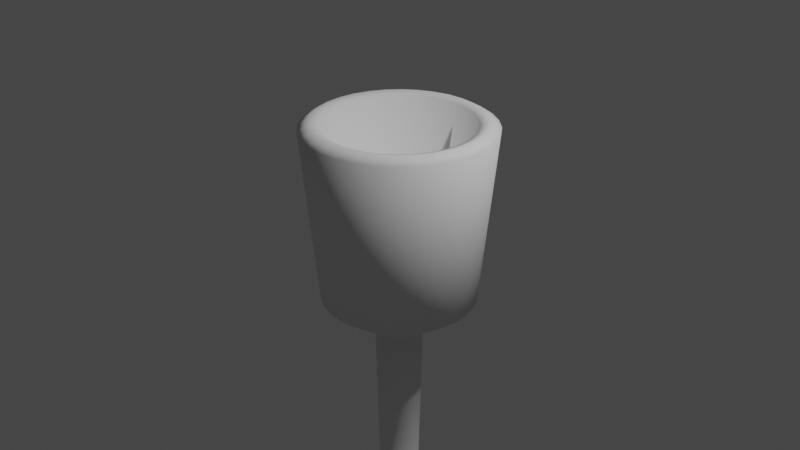 # Source: betterWine.blend  (saved by Blender 2.81.16; exported with 4.5.12 LTS)
import bpy
from mathutils import Matrix  # noqa: F401  (used for matrix-valued properties, if any)

bpy.ops.wm.read_factory_settings(use_empty=True)
scene = bpy.context.scene
scene.name = 'Scene'

# ---- collections
col_collection = bpy.data.collections.new('Collection'); scene.collection.children.link(col_collection)

# ---- world
world_world = bpy.data.worlds.new('World'); scene.world = world_world
world_world.use_nodes = True; world_world.node_tree.nodes.clear()
_N = world_world.node_tree.nodes; _L = world_world.node_tree.links
n0 = _N.new('ShaderNodeOutputWorld'); n0.name = 'World Output'; n0.location = (300, 300)
n1 = _N.new('ShaderNodeBackground'); n1.name = 'Background'; n1.location = (10, 300)
n1.inputs[0].default_value = (0.05088, 0.05088, 0.05088, 1.0)
_L.new(n1.outputs[0], n0.inputs[0])
n0.is_active_output = True
world_world.color = (0.05088, 0.05088, 0.05088)
world_world.use_sun_shadow = False
world_world.sun_shadow_jitter_overblur = 0.0

# ---- cameras
cam_camera = bpy.data.cameras.new('Camera')
cam_camera.clip_end = 100.0
cam_camera.ortho_scale = 7.314

# ---- lights
light_light = bpy.data.lights.new('Light', 'POINT')
light_light.transmission_factor = 0.0
light_light.energy = 1000.0
light_light.shadow_soft_size = 0.1
light_light.shadow_maximum_resolution = 0.006
light_light.use_absolute_resolution = True

# ---- meshes
me_cylinder = bpy.data.meshes.new('Cylinder')
me_cylinder.from_pydata([(-7.053e-08, 0.8211, -0.8606), (0.0, 1.0, 1.0), (0.1602, 0.8053, -0.8606), (0.1951, 0.9808, 1.0), (0.3142, 0.7586, -0.8606), (0.3827, 0.9239, 1.0), (0.4562, 0.6827, -0.8606), (0.5556, 0.8315, 1.0), (0.5806, 0.5806, -0.8606), (0.7071, 0.7071, 1.0), (0.6827, 0.4562, -0.8606), (0.8315, 0.5556, 1.0), (0.7586, 0.3142, -0.8606), (0.9239, 0.3827, 1.0), (0.8053, 0.1602, -0.8606), (0.9808, 0.1951, 1.0), (0.8211, 4.288e-08, -0.8606), (1.0, 7.55e-08, 1.0), (0.8053, -0.1602, -0.8606), (0.9808, -0.1951, 1.0), (0.7586, -0.3142, -0.8606), (0.9239, -0.3827, 1.0), (0.6827, -0.4562, -0.8606), (0.8315, -0.5556, 1.0), (0.5806, -0.5806, -0.8606), (0.7071, -0.7071, 1.0), (0.4562, -0.6827, -0.8606), (0.5556, -0.8315, 1.0), (0.3142, -0.7586, -0.8606), (0.3827, -0.9239, 1.0), (0.1602, -0.8053, -0.8606), (0.1951, -0.9808, 1.0), (-2.673e-07, -0.8211, -0.8606), (-3.258e-07, -1.0, 1.0), (-0.1602, -0.8053, -0.8606), (-0.1951, -0.9808, 1.0), (-0.3142, -0.7586, -0.8606), (-0.3827, -0.9239, 1.0), (-0.4562, -0.6827, -0.8606), (-0.5556, -0.8315, 1.0), (-0.5806, -0.5806, -0.8606), (-0.7071, -0.7071, 1.0), (-0.6827, -0.4562, -0.8606), (-0.8315, -0.5556, 1.0), (-0.7586, -0.3142, -0.8606), (-0.9239, -0.3827, 1.0), (-0.8053, -0.1602, -0.8606), (-0.9808, -0.1951, 1.0), (-0.8211, 7.981e-07, -0.8606), (-1.0, 9.656e-07, 1.0), (-0.8053, 0.1602, -0.8606), (-0.9808, 0.1951, 1.0), (-0.7586, 0.3142, -0.8606), (-0.9239, 0.3827, 1.0), (-0.6827, 0.4562, -0.8606), (-0.8315, 0.5556, 1.0), (-0.5806, 0.5806, -0.8606), (-0.7071, 0.7071, 1.0), (-0.4562, 0.6827, -0.8606), (-0.5556, 0.8315, 1.0), (-0.3142, 0.7586, -0.8606), (-0.3827, 0.9239, 1.0), (-0.1602, 0.8053, -0.8606), (-0.1951, 0.9808, 1.0), (-1.577e-08, 0.7854, 1.034), (0.1532, 0.7703, 1.034), (0.3005, 0.7256, 1.034), (0.4363, 0.653, 1.034), (0.5553, 0.5553, 1.034), (0.653, 0.4363, 1.034), (0.7256, 0.3005, 1.034), (0.7703, 0.1532, 1.034), (0.7854, 7.55e-08, 1.034), (0.7703, -0.1532, 1.034), (0.7256, -0.3005, 1.034), (0.653, -0.4363, 1.034), (0.5553, -0.5553, 1.034), (0.4363, -0.653, 1.034), (0.3005, -0.7256, 1.034), (0.1532, -0.7703, 1.034), (-3.416e-07, -0.7854, 1.034), (-0.1532, -0.7703, 1.034), (-0.3005, -0.7256, 1.034), (-0.4363, -0.653, 1.034), (-0.5553, -0.5553, 1.034), (-0.653, -0.4363, 1.034), (-0.7256, -0.3005, 1.034), (-0.7703, -0.1532, 1.034), (-0.7854, 9.656e-07, 1.034), (-0.7703, 0.1532, 1.034), (-0.7256, 0.3005, 1.034), (-0.653, 0.4363, 1.034), (-0.5553, 0.5553, 1.034), (-0.4363, 0.653, 1.034), (-0.3005, 0.7256, 1.034), (-0.1532, 0.7703, 1.034), (-3.33e-07, 0.5441, -0.4961), (0.1061, 0.5336, -0.4961), (0.2082, 0.5026, -0.4961), (0.3023, 0.4524, -0.4961), (0.3847, 0.3847, -0.4961), (0.4524, 0.3023, -0.4961), (0.5026, 0.2082, -0.4961), (0.5336, 0.1061, -0.4961), (0.5441, 7.55e-08, -0.4961), (0.5336, -0.1061, -0.4961), (0.5026, -0.2082, -0.4961), (0.4524, -0.3023, -0.4961), (0.3847, -0.3847, -0.4961), (0.3023, -0.4524, -0.4961), (0.2082, -0.5026, -0.4961), (0.1061, -0.5336, -0.4961), (-6.588e-07, -0.5441, -0.4961), (-0.1061, -0.5336, -0.4961), (-0.2082, -0.5026, -0.4961), (-0.3023, -0.4524, -0.4961), (-0.3847, -0.3847, -0.4961), (-0.4524, -0.3023, -0.4961), (-0.5026, -0.2082, -0.4961), (-0.5336, -0.1061, -0.4961), (-0.5441, 9.656e-07, -0.4961), (-0.5336, 0.1061, -0.4961), (-0.5026, 0.2082, -0.4961), (-0.4524, 0.3023, -0.4961), (-0.3847, 0.3847, -0.4961), (-0.3023, 0.4524, -0.4961), (-0.2082, 0.5026, -0.4961), (-0.1061, 0.5336, -0.4961), (0.4936, 0.7388, 1.067), (0.6283, 0.6283, 1.067), (0.6283, -0.6283, 1.067), (0.4936, -0.7388, 1.067), (-0.7388, -0.4936, 1.067), (-0.8209, -0.34, 1.067), (-0.34, 0.8209, 1.067), (-0.1733, 0.8714, 1.067), (0.8885, 7.779e-08, 1.067), (0.8714, -0.1733, 1.067), (-0.1733, -0.8714, 1.067), (-0.34, -0.8209, 1.067), (-0.8209, 0.34, 1.067), (-0.7388, 0.4936, 1.067), (0.7388, 0.4936, 1.067), (0.34, -0.8209, 1.067), (-0.8714, -0.1733, 1.067), (-3.947e-09, 0.8885, 1.067), (0.1733, 0.8714, 1.067), (0.8209, -0.34, 1.067), (-0.4936, -0.7388, 1.067), (-0.6283, 0.6283, 1.067), (0.8209, 0.34, 1.067), (0.1733, -0.8714, 1.067), (-0.8885, 9.589e-07, 1.067), (0.34, 0.8209, 1.067), (0.7388, -0.4936, 1.067), (-0.6283, -0.6283, 1.067), (-0.4936, 0.7388, 1.067), (0.8714, 0.1733, 1.067), (-3.281e-07, -0.8885, 1.067), (-0.8714, 0.1733, 1.067), (9.779e-08, 0.2563, -1.215), (0.05, 0.2514, -1.215), (0.09808, 0.2368, -1.215), (0.1424, 0.2131, -1.215), (0.1812, 0.1812, -1.215), (0.2131, 0.1424, -1.215), (0.2368, 0.09808, -1.215), (0.2514, 0.05, -1.215), (0.2563, 2.442e-07, -1.215), (0.2514, -0.05, -1.215), (0.2368, -0.09808, -1.215), (0.2131, -0.1424, -1.215), (0.1812, -0.1812, -1.215), (0.1424, -0.2131, -1.215), (0.09808, -0.2368, -1.215), (0.05, -0.2514, -1.215), (3.429e-08, -0.2563, -1.215), (-0.05, -0.2514, -1.215), (-0.09808, -0.2368, -1.215), (-0.1424, -0.2131, -1.215), (-0.1812, -0.1812, -1.215), (-0.2131, -0.1424, -1.215), (-0.2368, -0.09808, -1.215), (-0.2514, -0.05, -1.215), (-0.2563, 4.176e-07, -1.215), (-0.2514, 0.05, -1.215), (-0.2368, 0.09808, -1.215), (-0.2131, 0.1424, -1.215), (-0.1812, 0.1812, -1.215), (-0.1424, 0.2131, -1.215), (-0.09808, 0.2368, -1.215), (-0.05, 0.2514, -1.215), (2.824e-07, 0.1949, -3.873), (0.03802, 0.1911, -3.873), (0.07457, 0.18, -3.873), (0.1083, 0.162, -3.873), (0.1378, 0.1378, -3.873), (0.162, 0.1083, -3.873), (0.18, 0.07457, -3.873), (0.1911, 0.03802, -3.873), (0.1949, 2.442e-07, -3.873), (0.1911, -0.03802, -3.873), (0.18, -0.07457, -3.873), (0.162, -0.1083, -3.873), (0.1378, -0.1378, -3.873), (0.1083, -0.162, -3.873), (0.07457, -0.18, -3.873), (0.03802, -0.1911, -3.873), (2.189e-07, -0.1949, -3.873), (-0.03802, -0.1911, -3.873), (-0.07457, -0.18, -3.873), (-0.1083, -0.162, -3.873), (-0.1378, -0.1378, -3.873), (-0.162, -0.1083, -3.873), (-0.18, -0.07457, -3.873), (-0.1911, -0.03802, -3.873), (-0.1949, 4.176e-07, -3.873), (-0.1911, 0.03802, -3.873), (-0.18, 0.07457, -3.873), (-0.162, 0.1083, -3.873), (-0.1378, 0.1378, -3.873), (-0.1083, 0.162, -3.873), (-0.07457, 0.18, -3.873), (-0.03802, 0.1911, -3.873), (6.164e-08, 0.4925, -1.102), (-0.09608, 0.483, -1.102), (0.455, -0.1885, -1.102), (0.483, -0.09608, -1.102), (-0.2736, -0.4095, -1.102), (-0.1885, -0.455, -1.102), (-0.3482, 0.3482, -1.102), (-0.4095, 0.2736, -1.102), (0.455, 0.1885, -1.102), (0.4095, 0.2736, -1.102), (0.09608, -0.483, -1.102), (0.1885, -0.455, -1.102), (-0.4925, 6.202e-07, -1.102), (-0.483, -0.09608, -1.102), (0.1885, 0.455, -1.102), (0.09608, 0.483, -1.102), (0.4095, -0.2736, -1.102), (-0.3482, -0.3482, -1.102), (-0.2736, 0.4095, -1.102), (0.483, 0.09608, -1.102), (-9.884e-08, -0.4925, -1.102), (-0.483, 0.09608, -1.102), (0.2736, 0.4095, -1.102), (0.3482, -0.3482, -1.102), (-0.4095, -0.2736, -1.102), (-0.1885, 0.455, -1.102), (0.4925, 1.818e-07, -1.102), (-0.09608, -0.483, -1.102), (-0.455, 0.1885, -1.102), (0.3482, 0.3482, -1.102), (0.2736, -0.4095, -1.102), (-0.455, -0.1885, -1.102), (1.58e-06, 1.089, -4.88), (0.2124, 1.068, -4.88), (0.4167, 1.006, -4.88), (0.605, 0.9054, -4.88), (0.77, 0.77, -4.88), (0.9054, 0.605, -4.88), (1.006, 0.4167, -4.88), (1.068, 0.2124, -4.88), (1.089, 1.663e-06, -4.88), (1.068, -0.2124, -4.88), (1.006, -0.4167, -4.88), (0.9054, -0.605, -4.88), (0.77, -0.77, -4.88), (0.605, -0.9054, -4.88), (0.4167, -1.006, -4.88), (0.2124, -1.068, -4.88), (-2.514e-07, -1.089, -4.88), (-0.2124, -1.068, -4.88), (-0.4167, -1.006, -4.88), (-0.605, -0.9054, -4.88), (-0.77, -0.77, -4.88), (-0.9054, -0.605, -4.88), (-1.006, -0.4167, -4.88), (-1.068, -0.2124, -4.88), (-1.089, 2.535e-06, -4.88), (-1.068, 0.2124, -4.88), (-1.006, 0.4167, -4.88), (-0.9054, 0.605, -4.88), (-0.77, 0.77, -4.88), (-0.605, 0.9054, -4.88), (-0.4167, 1.006, -4.88), (-0.2124, 1.068, -4.88)], [], [(0, 1, 3, 2), (2, 3, 5, 4), (4, 5, 7, 6), (6, 7, 9, 8), (8, 9, 11, 10), (10, 11, 13, 12), (12, 13, 15, 14), (14, 15, 17, 16), (16, 17, 19, 18), (18, 19, 21, 20), (20, 21, 23, 22), (22, 23, 25, 24), (24, 25, 27, 26), (26, 27, 29, 28), (28, 29, 31, 30), (30, 31, 33, 32), (32, 33, 35, 34), (34, 35, 37, 36), (36, 37, 39, 38), (38, 39, 41, 40), (40, 41, 43, 42), (42, 43, 45, 44), (44, 45, 47, 46), (46, 47, 49, 48), (48, 49, 51, 50), (50, 51, 53, 52), (52, 53, 55, 54), (54, 55, 57, 56), (56, 57, 59, 58), (58, 59, 61, 60), (129, 128, 67, 68), (60, 61, 63, 62), (62, 63, 1, 0), (225, 224, 160, 191), (87, 86, 118, 119), (131, 130, 76, 77), (133, 132, 85, 86), (135, 134, 94, 95), (137, 136, 72, 73), (139, 138, 81, 82), (141, 140, 90, 91), (142, 129, 68, 69), (143, 131, 77, 78), (144, 133, 86, 87), (146, 145, 64, 65), (145, 135, 95, 64), (147, 137, 73, 74), (148, 139, 82, 83), (149, 141, 91, 92), (150, 142, 69, 70), (151, 143, 78, 79), (152, 144, 87, 88), (153, 146, 65, 66), (154, 147, 74, 75), (155, 148, 83, 84), (156, 149, 92, 93), (157, 150, 70, 71), (158, 151, 79, 80), (159, 152, 88, 89), (128, 153, 66, 67), (130, 154, 75, 76), (132, 155, 84, 85), (134, 156, 93, 94), (136, 157, 71, 72), (138, 158, 80, 81), (140, 159, 89, 90), (97, 96, 127, 126, 125, 124, 123, 122, 121, 120, 119, 118, 117, 116, 115, 114, 113, 112, 111, 110, 109, 108, 107, 106, 105, 104, 103, 102, 101, 100, 99, 98), (74, 73, 105, 106), (88, 87, 119, 120), (75, 74, 106, 107), (89, 88, 120, 121), (76, 75, 107, 108), (90, 89, 121, 122), (77, 76, 108, 109), (91, 90, 122, 123), (78, 77, 109, 110), (65, 64, 96, 97), (92, 91, 123, 124), (79, 78, 110, 111), (66, 65, 97, 98), (93, 92, 124, 125), (80, 79, 111, 112), (67, 66, 98, 99), (94, 93, 125, 126), (81, 80, 112, 113), (68, 67, 99, 100), (95, 94, 126, 127), (82, 81, 113, 114), (69, 68, 100, 101), (64, 95, 127, 96), (83, 82, 114, 115), (70, 69, 101, 102), (84, 83, 115, 116), (71, 70, 102, 103), (85, 84, 116, 117), (72, 71, 103, 104), (86, 85, 117, 118), (73, 72, 104, 105), (53, 51, 159, 140), (35, 33, 158, 138), (17, 15, 157, 136), (61, 59, 156, 134), (43, 41, 155, 132), (25, 23, 154, 130), (7, 5, 153, 128), (51, 49, 152, 159), (33, 31, 151, 158), (15, 13, 150, 157), (59, 57, 149, 156), (41, 39, 148, 155), (23, 21, 147, 154), (5, 3, 146, 153), (49, 47, 144, 152), (31, 29, 143, 151), (13, 11, 142, 150), (57, 55, 141, 149), (39, 37, 139, 148), (21, 19, 137, 147), (1, 63, 135, 145), (3, 1, 145, 146), (47, 45, 133, 144), (29, 27, 131, 143), (11, 9, 129, 142), (55, 53, 140, 141), (37, 35, 138, 139), (19, 17, 136, 137), (63, 61, 134, 135), (45, 43, 132, 133), (27, 25, 130, 131), (9, 7, 128, 129), (167, 168, 200, 199), (227, 226, 170, 169), (229, 228, 179, 178), (231, 230, 188, 187), (233, 232, 166, 165), (235, 234, 175, 174), (237, 236, 184, 183), (239, 238, 162, 161), (226, 240, 171, 170), (228, 241, 180, 179), (230, 242, 189, 188), (232, 243, 167, 166), (234, 244, 176, 175), (236, 245, 185, 184), (238, 246, 163, 162), (240, 247, 172, 171), (241, 248, 181, 180), (242, 249, 190, 189), (243, 250, 168, 167), (244, 251, 177, 176), (245, 252, 186, 185), (246, 253, 164, 163), (247, 254, 173, 172), (248, 255, 182, 181), (249, 225, 191, 190), (250, 227, 169, 168), (251, 229, 178, 177), (252, 231, 187, 186), (253, 233, 165, 164), (254, 235, 174, 173), (255, 237, 183, 182), (224, 239, 161, 160), (214, 215, 279, 278), (181, 182, 214, 213), (168, 169, 201, 200), (182, 183, 215, 214), (169, 170, 202, 201), (183, 184, 216, 215), (170, 171, 203, 202), (184, 185, 217, 216), (171, 172, 204, 203), (185, 186, 218, 217), (172, 173, 205, 204), (186, 187, 219, 218), (173, 174, 206, 205), (160, 161, 193, 192), (187, 188, 220, 219), (174, 175, 207, 206), (161, 162, 194, 193), (188, 189, 221, 220), (175, 176, 208, 207), (162, 163, 195, 194), (189, 190, 222, 221), (176, 177, 209, 208), (163, 164, 196, 195), (190, 191, 223, 222), (177, 178, 210, 209), (164, 165, 197, 196), (191, 160, 192, 223), (178, 179, 211, 210), (165, 166, 198, 197), (179, 180, 212, 211), (166, 167, 199, 198), (180, 181, 213, 212), (0, 2, 239, 224), (44, 46, 237, 255), (26, 28, 235, 254), (8, 10, 233, 253), (52, 54, 231, 252), (34, 36, 229, 251), (16, 18, 227, 250), (60, 62, 225, 249), (42, 44, 255, 248), (24, 26, 254, 247), (6, 8, 253, 246), (50, 52, 252, 245), (32, 34, 251, 244), (14, 16, 250, 243), (58, 60, 249, 242), (40, 42, 248, 241), (22, 24, 247, 240), (4, 6, 246, 238), (48, 50, 245, 236), (30, 32, 244, 234), (12, 14, 243, 232), (56, 58, 242, 230), (38, 40, 241, 228), (20, 22, 240, 226), (2, 4, 238, 239), (46, 48, 236, 237), (28, 30, 234, 235), (10, 12, 232, 233), (54, 56, 230, 231), (36, 38, 228, 229), (18, 20, 226, 227), (62, 0, 224, 225), (256, 257, 258, 259, 260, 261, 262, 263, 264, 265, 266, 267, 268, 269, 270, 271, 272, 273, 274, 275, 276, 277, 278, 279, 280, 281, 282, 283, 284, 285, 286, 287), (201, 202, 266, 265), (215, 216, 280, 279), (202, 203, 267, 266), (216, 217, 281, 280), (203, 204, 268, 267), (217, 218, 282, 281), (204, 205, 269, 268), (218, 219, 283, 282), (205, 206, 270, 269), (192, 193, 257, 256), (219, 220, 284, 283), (206, 207, 271, 270), (193, 194, 258, 257), (220, 221, 285, 284), (207, 208, 272, 271), (194, 195, 259, 258), (221, 222, 286, 285), (208, 209, 273, 272), (195, 196, 260, 259), (222, 223, 287, 286), (209, 210, 274, 273), (196, 197, 261, 260), (223, 192, 256, 287), (210, 211, 275, 274), (197, 198, 262, 261), (211, 212, 276, 275), (198, 199, 263, 262), (212, 213, 277, 276), (199, 200, 264, 263), (213, 214, 278, 277), (200, 201, 265, 264)])
me_cylinder.polygons.foreach_set('use_smooth', [1, 1, 1, 1, 1, 1, 1, 1, 1, 1, 1, 1, 1, 1, 1, 1, 1, 1, 1, 1, 1, 1, 1, 1, 1, 1, 1, 1, 1, 1, 1, 1, 1, 1, 1, 1, 1, 1, 1, 1, 1, 1, 1, 1, 1, 1, 1, 1, 1, 1, 1, 1, 1, 1, 1, 1, 1, 1, 1, 1, 1, 1, 1, 1, 1, 1, 0, 1, 1, 1, 1, 1, 1, 1, 1, 1, 1, 1, 1, 1, 1, 1, 1, 1, 1, 1, 1, 1, 1, 1, 1, 1, 1, 1, 1, 1, 1, 1, 1, 1, 1, 1, 1, 1, 1, 1, 1, 1, 1, 1, 1, 1, 1, 1, 1, 1, 1, 1, 1, 1, 1, 1, 1, 1, 1, 1, 1, 1, 1, 1, 1, 1, 1, 1, 1, 1, 1, 1, 1, 1, 1, 1, 1, 1, 1, 1, 1, 1, 1, 1, 1, 1, 1, 1, 1, 1, 1, 1, 1, 1, 1, 1, 1, 1, 1, 1, 1, 1, 1, 1, 1, 1, 1, 1, 1, 1, 1, 1, 1, 1, 1, 1, 1, 1, 1, 1, 1, 1, 1, 1, 1, 1, 1, 1, 1, 1, 1, 1, 1, 1, 1, 1, 1, 1, 1, 1, 1, 1, 1, 1, 1, 1, 1, 1, 1, 1, 1, 1, 1, 1, 1, 1, 1, 1, 1, 1, 1, 1, 1, 1, 1, 1, 1, 1, 1, 1, 1, 1, 1, 1, 1, 1, 1, 1, 1, 1, 1, 1, 1, 1, 1, 1, 1, 1, 1, 1, 1, 1])
_uv = me_cylinder.uv_layers.new(name='UVMap')
_uv.uv.foreach_set('vector', [1.0, 0.5, 1.0, 1.0, 0.9688, 1.0, 0.9688, 0.5, 0.9688, 0.5, 0.9688, 1.0, 0.9375, 1.0, 0.9375, 0.5, 0.9375, 0.5, 0.9375, 1.0, 0.9062, 1.0, 0.9062, 0.5, 0.9062, 0.5, 0.9062, 1.0, 0.875, 1.0, 0.875, 0.5, 0.875, 0.5, 0.875, 1.0, 0.8438, 1.0, 0.8438, 0.5, 0.8438, 0.5, 0.8438, 1.0, 0.8125, 1.0, 0.8125, 0.5, 0.8125, 0.5, 0.8125, 1.0, 0.7812, 1.0, 0.7812, 0.5, 0.7812, 0.5, 0.7812, 1.0, 0.75, 1.0, 0.75, 0.5, 0.75, 0.5, 0.75, 1.0, 0.7188, 1.0, 0.7188, 0.5, 0.7188, 0.5, 0.7188, 1.0, 0.6875, 1.0, 0.6875, 0.5, 0.6875, 0.5, 0.6875, 1.0, 0.6562, 1.0, 0.6562, 0.5, 0.6562, 0.5, 0.6562, 1.0, 0.625, 1.0, 0.625, 0.5, 0.625, 0.5, 0.625, 1.0, 0.5938, 1.0, 0.5938, 0.5, 0.5938, 0.5, 0.5938, 1.0, 0.5625, 1.0, 0.5625, 0.5, 0.5625, 0.5, 0.5625, 1.0, 0.5312, 1.0, 0.5312, 0.5, 0.5312, 0.5, 0.5312, 1.0, 0.5, 1.0, 0.5, 0.5, 0.5, 0.5, 0.5, 1.0, 0.4688, 1.0, 0.4688, 0.5, 0.4688, 0.5, 0.4688, 1.0, 0.4375, 1.0, 0.4375, 0.5, 0.4375, 0.5, 0.4375, 1.0, 0.4062, 1.0, 0.4062, 0.5, 0.4062, 0.5, 0.4062, 1.0, 0.375, 1.0, 0.375, 0.5, 0.375, 0.5, 0.375, 1.0, 0.3438, 1.0, 0.3438, 0.5, 0.3438, 0.5, 0.3438, 1.0, 0.3125, 1.0, 0.3125, 0.5, 0.3125, 0.5, 0.3125, 1.0, 0.2812, 1.0, 0.2812, 0.5, 0.2812, 0.5, 0.2812, 1.0, 0.25, 1.0, 0.25, 0.5, 0.25, 0.5, 0.25, 1.0, 0.2188, 1.0, 0.2188, 0.5, 0.2188, 0.5, 0.2188, 1.0, 0.1875, 1.0, 0.1875, 0.5, 0.1875, 0.5, 0.1875, 1.0, 0.1562, 1.0, 0.1562, 0.5, 0.1562, 0.5, 0.1562, 1.0, 0.125, 1.0, 0.125, 0.5, 0.125, 0.5, 0.125, 1.0, 0.09375, 1.0, 0.09375, 0.5, 0.09375, 0.5, 0.09375, 1.0, 0.0625, 1.0, 0.0625, 0.5, 0.875, 1.0, 0.9062, 1.0, 0.9062, 1.0, 0.875, 1.0, 0.0625, 0.5, 0.0625, 1.0, 0.03125, 1.0, 0.03125, 0.5, 0.03125, 0.5, 0.03125, 1.0, 0.0, 1.0, 0.0, 0.5, 0.03125, 0.5, 0.0, 0.5, 0.0, 0.5, 0.03125, 0.5, 0.2812, 1.0, 0.3125, 1.0, 0.3125, 1.0, 0.2812, 1.0, 0.5938, 1.0, 0.625, 1.0, 0.625, 1.0, 0.5938, 1.0, 0.3125, 1.0, 0.3438, 1.0, 0.3438, 1.0, 0.3125, 1.0, 0.03125, 1.0, 0.0625, 1.0, 0.0625, 1.0, 0.03125, 1.0, 0.7188, 1.0, 0.75, 1.0, 0.75, 1.0, 0.7188, 1.0, 0.4375, 1.0, 0.4688, 1.0, 0.4688, 1.0, 0.4375, 1.0, 0.1563, 1.0, 0.1875, 1.0, 0.1875, 1.0, 0.1562, 1.0, 0.8438, 1.0, 0.875, 1.0, 0.875, 1.0, 0.8438, 1.0, 0.5625, 1.0, 0.5938, 1.0, 0.5938, 1.0, 0.5625, 1.0, 0.2812, 1.0, 0.3125, 1.0, 0.3125, 1.0, 0.2812, 1.0, 0.9688, 1.0, 1.0, 1.0, 1.0, 1.0, 0.9688, 1.0, 0.0, 1.0, 0.03125, 1.0, 0.03125, 1.0, 0.0, 1.0, 0.6875, 1.0, 0.7188, 1.0, 0.7188, 1.0, 0.6875, 1.0, 0.4062, 1.0, 0.4375, 1.0, 0.4375, 1.0, 0.4062, 1.0, 0.125, 1.0, 0.1563, 1.0, 0.1562, 1.0, 0.125, 1.0, 0.8125, 1.0, 0.8438, 1.0, 0.8438, 1.0, 0.8125, 1.0, 0.5313, 1.0, 0.5625, 1.0, 0.5625, 1.0, 0.5312, 1.0, 0.25, 1.0, 0.2812, 1.0, 0.2812, 1.0, 0.25, 1.0, 0.9375, 1.0, 0.9688, 1.0, 0.9688, 1.0, 0.9375, 1.0, 0.6562, 1.0, 0.6875, 1.0, 0.6875, 1.0, 0.6562, 1.0, 0.375, 1.0, 0.4062, 1.0, 0.4062, 1.0, 0.375, 1.0, 0.09375, 1.0, 0.125, 1.0, 0.125, 1.0, 0.09375, 1.0, 0.7812, 1.0, 0.8125, 1.0, 0.8125, 1.0, 0.7812, 1.0, 0.5, 1.0, 0.5313, 1.0, 0.5312, 1.0, 0.5, 1.0, 0.2188, 1.0, 0.25, 1.0, 0.25, 1.0, 0.2188, 1.0, 0.9062, 1.0, 0.9375, 1.0, 0.9375, 1.0, 0.9062, 1.0, 0.625, 1.0, 0.6562, 1.0, 0.6562, 1.0, 0.625, 1.0, 0.3438, 1.0, 0.375, 1.0, 0.375, 1.0, 0.3438, 1.0, 0.0625, 1.0, 0.09375, 1.0, 0.09375, 1.0, 0.0625, 1.0, 0.75, 1.0, 0.7812, 1.0, 0.7812, 1.0, 0.75, 1.0, 0.4688, 1.0, 0.5, 1.0, 0.5, 1.0, 0.4688, 1.0, 0.1875, 1.0, 0.2188, 1.0, 0.2188, 1.0, 0.1875, 1.0, 0.2968, 0.4854, 0.25, 0.49, 0.2032, 0.4854, 0.1582, 0.4717, 0.1167, 0.4496, 0.08029, 0.4197, 0.05045, 0.3833, 0.02827, 0.3418, 0.01461, 0.2968, 0.01, 0.25, 0.01461, 0.2032, 0.02827, 0.1582, 0.05045, 0.1167, 0.08029, 0.08029, 0.1167, 0.05045, 0.1582, 0.02827, 0.2032, 0.01461, 0.25, 0.01, 0.2968, 0.01461, 0.3418, 0.02827, 0.3833, 0.05045, 0.4197, 0.08029, 0.4496, 0.1167, 0.4717, 0.1582, 0.4854, 0.2032, 0.49, 0.25, 0.4854, 0.2968, 0.4717, 0.3418, 0.4496, 0.3833, 0.4197, 0.4197, 0.3833, 0.4496, 0.3418, 0.4717, 0.6875, 1.0, 0.7188, 1.0, 0.7188, 1.0, 0.6875, 1.0, 0.25, 1.0, 0.2812, 1.0, 0.2812, 1.0, 0.25, 1.0, 0.6562, 1.0, 0.6875, 1.0, 0.6875, 1.0, 0.6562, 1.0, 0.2188, 1.0, 0.25, 1.0, 0.25, 1.0, 0.2188, 1.0, 0.625, 1.0, 0.6562, 1.0, 0.6562, 1.0, 0.625, 1.0, 0.1875, 1.0, 0.2188, 1.0, 0.2188, 1.0, 0.1875, 1.0, 0.5938, 1.0, 0.625, 1.0, 0.625, 1.0, 0.5938, 1.0, 0.1562, 1.0, 0.1875, 1.0, 0.1875, 1.0, 0.1562, 1.0, 0.5625, 1.0, 0.5938, 1.0, 0.5938, 1.0, 0.5625, 1.0, 0.9688, 1.0, 1.0, 1.0, 1.0, 1.0, 0.9688, 1.0, 0.125, 1.0, 0.1562, 1.0, 0.1562, 1.0, 0.125, 1.0, 0.5312, 1.0, 0.5625, 1.0, 0.5625, 1.0, 0.5312, 1.0, 0.9375, 1.0, 0.9688, 1.0, 0.9688, 1.0, 0.9375, 1.0, 0.09375, 1.0, 0.125, 1.0, 0.125, 1.0, 0.09375, 1.0, 0.5, 1.0, 0.5312, 1.0, 0.5312, 1.0, 0.5, 1.0, 0.9062, 1.0, 0.9375, 1.0, 0.9375, 1.0, 0.9062, 1.0, 0.0625, 1.0, 0.09375, 1.0, 0.09375, 1.0, 0.0625, 1.0, 0.4688, 1.0, 0.5, 1.0, 0.5, 1.0, 0.4688, 1.0, 0.875, 1.0, 0.9062, 1.0, 0.9062, 1.0, 0.875, 1.0, 0.03125, 1.0, 0.0625, 1.0, 0.0625, 1.0, 0.03125, 1.0, 0.4375, 1.0, 0.4688, 1.0, 0.4688, 1.0, 0.4375, 1.0, 0.8438, 1.0, 0.875, 1.0, 0.875, 1.0, 0.8438, 1.0, 0.0, 1.0, 0.03125, 1.0, 0.03125, 1.0, 0.0, 1.0, 0.4062, 1.0, 0.4375, 1.0, 0.4375, 1.0, 0.4062, 1.0, 0.8125, 1.0, 0.8438, 1.0, 0.8438, 1.0, 0.8125, 1.0, 0.375, 1.0, 0.4062, 1.0, 0.4062, 1.0, 0.375, 1.0, 0.7812, 1.0, 0.8125, 1.0, 0.8125, 1.0, 0.7812, 1.0, 0.3438, 1.0, 0.375, 1.0, 0.375, 1.0, 0.3438, 1.0, 0.75, 1.0, 0.7812, 1.0, 0.7812, 1.0, 0.75, 1.0, 0.3125, 1.0, 0.3438, 1.0, 0.3438, 1.0, 0.3125, 1.0, 0.7188, 1.0, 0.75, 1.0, 0.75, 1.0, 0.7188, 1.0, 0.1875, 1.0, 0.2188, 1.0, 0.2188, 1.0, 0.1875, 1.0, 0.4688, 1.0, 0.5, 1.0, 0.5, 1.0, 0.4688, 1.0, 0.75, 1.0, 0.7812, 1.0, 0.7812, 1.0, 0.75, 1.0, 0.0625, 1.0, 0.09375, 1.0, 0.09375, 1.0, 0.0625, 1.0, 0.3438, 1.0, 0.375, 1.0, 0.375, 1.0, 0.3438, 1.0, 0.625, 1.0, 0.6562, 1.0, 0.6562, 1.0, 0.625, 1.0, 0.9062, 1.0, 0.9375, 1.0, 0.9375, 1.0, 0.9062, 1.0, 0.2188, 1.0, 0.25, 1.0, 0.25, 1.0, 0.2188, 1.0, 0.5, 1.0, 0.5312, 1.0, 0.5313, 1.0, 0.5, 1.0, 0.7812, 1.0, 0.8125, 1.0, 0.8125, 1.0, 0.7812, 1.0, 0.09375, 1.0, 0.125, 1.0, 0.125, 1.0, 0.09375, 1.0, 0.375, 1.0, 0.4062, 1.0, 0.4062, 1.0, 0.375, 1.0, 0.6562, 1.0, 0.6875, 1.0, 0.6875, 1.0, 0.6562, 1.0, 0.9375, 1.0, 0.9688, 1.0, 0.9688, 1.0, 0.9375, 1.0, 0.25, 1.0, 0.2812, 1.0, 0.2812, 1.0, 0.25, 1.0, 0.5312, 1.0, 0.5625, 1.0, 0.5625, 1.0, 0.5313, 1.0, 0.8125, 1.0, 0.8438, 1.0, 0.8438, 1.0, 0.8125, 1.0, 0.125, 1.0, 0.1562, 1.0, 0.1563, 1.0, 0.125, 1.0, 0.4062, 1.0, 0.4375, 1.0, 0.4375, 1.0, 0.4062, 1.0, 0.6875, 1.0, 0.7188, 1.0, 0.7188, 1.0, 0.6875, 1.0, 0.0, 1.0, 0.03125, 1.0, 0.03125, 1.0, 0.0, 1.0, 0.9688, 1.0, 1.0, 1.0, 1.0, 1.0, 0.9688, 1.0, 0.2812, 1.0, 0.3125, 1.0, 0.3125, 1.0, 0.2812, 1.0, 0.5625, 1.0, 0.5938, 1.0, 0.5938, 1.0, 0.5625, 1.0, 0.8438, 1.0, 0.875, 1.0, 0.875, 1.0, 0.8438, 1.0, 0.1562, 1.0, 0.1875, 1.0, 0.1875, 1.0, 0.1563, 1.0, 0.4375, 1.0, 0.4688, 1.0, 0.4688, 1.0, 0.4375, 1.0, 0.7188, 1.0, 0.75, 1.0, 0.75, 1.0, 0.7188, 1.0, 0.03125, 1.0, 0.0625, 1.0, 0.0625, 1.0, 0.03125, 1.0, 0.3125, 1.0, 0.3438, 1.0, 0.3438, 1.0, 0.3125, 1.0, 0.5938, 1.0, 0.625, 1.0, 0.625, 1.0, 0.5938, 1.0, 0.875, 1.0, 0.9062, 1.0, 0.9062, 1.0, 0.875, 1.0, 0.7812, 0.5, 0.75, 0.5, 0.75, 0.5, 0.7812, 0.5, 0.7187, 0.5, 0.6875, 0.5, 0.6875, 0.5, 0.7188, 0.5, 0.4375, 0.5, 0.4062, 0.5, 0.4062, 0.5, 0.4375, 0.5, 0.1562, 0.5, 0.125, 0.5, 0.125, 0.5, 0.1562, 0.5, 0.8438, 0.5, 0.8125, 0.5, 0.8125, 0.5, 0.8438, 0.5, 0.5625, 0.5, 0.5312, 0.5, 0.5312, 0.5, 0.5625, 0.5, 0.2812, 0.5, 0.25, 0.5, 0.25, 0.5, 0.2812, 0.5, 0.9688, 0.5, 0.9375, 0.5, 0.9375, 0.5, 0.9688, 0.5, 0.6875, 0.5, 0.6562, 0.5, 0.6562, 0.5, 0.6875, 0.5, 0.4062, 0.5, 0.375, 0.5, 0.375, 0.5, 0.4062, 0.5, 0.125, 0.5, 0.09375, 0.5, 0.09375, 0.5, 0.125, 0.5, 0.8125, 0.5, 0.7812, 0.5, 0.7812, 0.5, 0.8125, 0.5, 0.5312, 0.5, 0.5, 0.5, 0.5, 0.5, 0.5312, 0.5, 0.25, 0.5, 0.2188, 0.5, 0.2188, 0.5, 0.25, 0.5, 0.9375, 0.5, 0.9062, 0.5, 0.9062, 0.5, 0.9375, 0.5, 0.6562, 0.5, 0.625, 0.5, 0.625, 0.5, 0.6562, 0.5, 0.375, 0.5, 0.3438, 0.5, 0.3438, 0.5, 0.375, 0.5, 0.09375, 0.5, 0.0625, 0.5, 0.0625, 0.5, 0.09375, 0.5, 0.7812, 0.5, 0.75, 0.5, 0.75, 0.5, 0.7812, 0.5, 0.5, 0.5, 0.4688, 0.5, 0.4688, 0.5, 0.5, 0.5, 0.2188, 0.5, 0.1875, 0.5, 0.1875, 0.5, 0.2188, 0.5, 0.9062, 0.5, 0.875, 0.5, 0.875, 0.5, 0.9062, 0.5, 0.625, 0.5, 0.5938, 0.5, 0.5938, 0.5, 0.625, 0.5, 0.3438, 0.5, 0.3125, 0.5, 0.3125, 0.5, 0.3438, 0.5, 0.0625, 0.5, 0.03125, 0.5, 0.03125, 0.5, 0.0625, 0.5, 0.75, 0.5, 0.7187, 0.5, 0.7188, 0.5, 0.75, 0.5, 0.4688, 0.5, 0.4375, 0.5, 0.4375, 0.5, 0.4688, 0.5, 0.1875, 0.5, 0.1562, 0.5, 0.1562, 0.5, 0.1875, 0.5, 0.875, 0.5, 0.8438, 0.5, 0.8438, 0.5, 0.875, 0.5, 0.5938, 0.5, 0.5625, 0.5, 0.5625, 0.5, 0.5938, 0.5, 0.3125, 0.5, 0.2812, 0.5, 0.2812, 0.5, 0.3125, 0.5, 1.0, 0.5, 0.9688, 0.5, 0.9688, 0.5, 1.0, 0.5, 0.3125, 0.5, 0.2812, 0.5, 0.2812, 0.5, 0.3125, 0.5, 0.3438, 0.5, 0.3125, 0.5, 0.3125, 0.5, 0.3438, 0.5, 0.75, 0.5, 0.7188, 0.5, 0.7188, 0.5, 0.75, 0.5, 0.3125, 0.5, 0.2812, 0.5, 0.2812, 0.5, 0.3125, 0.5, 0.7188, 0.5, 0.6875, 0.5, 0.6875, 0.5, 0.7188, 0.5, 0.2812, 0.5, 0.25, 0.5, 0.25, 0.5, 0.2812, 0.5, 0.6875, 0.5, 0.6562, 0.5, 0.6562, 0.5, 0.6875, 0.5, 0.25, 0.5, 0.2188, 0.5, 0.2188, 0.5, 0.25, 0.5, 0.6562, 0.5, 0.625, 0.5, 0.625, 0.5, 0.6562, 0.5, 0.2188, 0.5, 0.1875, 0.5, 0.1875, 0.5, 0.2188, 0.5, 0.625, 0.5, 0.5938, 0.5, 0.5938, 0.5, 0.625, 0.5, 0.1875, 0.5, 0.1562, 0.5, 0.1562, 0.5, 0.1875, 0.5, 0.5938, 0.5, 0.5625, 0.5, 0.5625, 0.5, 0.5938, 0.5, 1.0, 0.5, 0.9688, 0.5, 0.9688, 0.5, 1.0, 0.5, 0.1562, 0.5, 0.125, 0.5, 0.125, 0.5, 0.1562, 0.5, 0.5625, 0.5, 0.5312, 0.5, 0.5312, 0.5, 0.5625, 0.5, 0.9688, 0.5, 0.9375, 0.5, 0.9375, 0.5, 0.9688, 0.5, 0.125, 0.5, 0.09375, 0.5, 0.09375, 0.5, 0.125, 0.5, 0.5312, 0.5, 0.5, 0.5, 0.5, 0.5, 0.5312, 0.5, 0.9375, 0.5, 0.9062, 0.5, 0.9062, 0.5, 0.9375, 0.5, 0.09375, 0.5, 0.0625, 0.5, 0.0625, 0.5, 0.09375, 0.5, 0.5, 0.5, 0.4688, 0.5, 0.4688, 0.5, 0.5, 0.5, 0.9062, 0.5, 0.875, 0.5, 0.875, 0.5, 0.9062, 0.5, 0.0625, 0.5, 0.03125, 0.5, 0.03125, 0.5, 0.0625, 0.5, 0.4688, 0.5, 0.4375, 0.5, 0.4375, 0.5, 0.4688, 0.5, 0.875, 0.5, 0.8438, 0.5, 0.8438, 0.5, 0.875, 0.5, 0.03125, 0.5, 0.0, 0.5, 0.0, 0.5, 0.03125, 0.5, 0.4375, 0.5, 0.4062, 0.5, 0.4062, 0.5, 0.4375, 0.5, 0.8438, 0.5, 0.8125, 0.5, 0.8125, 0.5, 0.8438, 0.5, 0.4062, 0.5, 0.375, 0.5, 0.375, 0.5, 0.4062, 0.5, 0.8125, 0.5, 0.7812, 0.5, 0.7812, 0.5, 0.8125, 0.5, 0.375, 0.5, 0.3438, 0.5, 0.3438, 0.5, 0.375, 0.5, 1.0, 0.5, 0.9688, 0.5, 0.9688, 0.5, 1.0, 0.5, 0.3125, 0.5, 0.2812, 0.5, 0.2812, 0.5, 0.3125, 0.5, 0.5938, 0.5, 0.5625, 0.5, 0.5625, 0.5, 0.5938, 0.5, 0.875, 0.5, 0.8438, 0.5, 0.8438, 0.5, 0.875, 0.5, 0.1875, 0.5, 0.1562, 0.5, 0.1562, 0.5, 0.1875, 0.5, 0.4688, 0.5, 0.4375, 0.5, 0.4375, 0.5, 0.4688, 0.5, 0.75, 0.5, 0.7188, 0.5, 0.7187, 0.5, 0.75, 0.5, 0.0625, 0.5, 0.03125, 0.5, 0.03125, 0.5, 0.0625, 0.5, 0.3438, 0.5, 0.3125, 0.5, 0.3125, 0.5, 0.3438, 0.5, 0.625, 0.5, 0.5938, 0.5, 0.5938, 0.5, 0.625, 0.5, 0.9062, 0.5, 0.875, 0.5, 0.875, 0.5, 0.9062, 0.5, 0.2188, 0.5, 0.1875, 0.5, 0.1875, 0.5, 0.2188, 0.5, 0.5, 0.5, 0.4688, 0.5, 0.4688, 0.5, 0.5, 0.5, 0.7812, 0.5, 0.75, 0.5, 0.75, 0.5, 0.7812, 0.5, 0.09375, 0.5, 0.0625, 0.5, 0.0625, 0.5, 0.09375, 0.5, 0.375, 0.5, 0.3438, 0.5, 0.3438, 0.5, 0.375, 0.5, 0.6562, 0.5, 0.625, 0.5, 0.625, 0.5, 0.6562, 0.5, 0.9375, 0.5, 0.9062, 0.5, 0.9062, 0.5, 0.9375, 0.5, 0.25, 0.5, 0.2188, 0.5, 0.2188, 0.5, 0.25, 0.5, 0.5312, 0.5, 0.5, 0.5, 0.5, 0.5, 0.5312, 0.5, 0.8125, 0.5, 0.7812, 0.5, 0.7812, 0.5, 0.8125, 0.5, 0.125, 0.5, 0.09375, 0.5, 0.09375, 0.5, 0.125, 0.5, 0.4062, 0.5, 0.375, 0.5, 0.375, 0.5, 0.4062, 0.5, 0.6875, 0.5, 0.6562, 0.5, 0.6562, 0.5, 0.6875, 0.5, 0.9688, 0.5, 0.9375, 0.5, 0.9375, 0.5, 0.9688, 0.5, 0.2812, 0.5, 0.25, 0.5, 0.25, 0.5, 0.2812, 0.5, 0.5625, 0.5, 0.5312, 0.5, 0.5312, 0.5, 0.5625, 0.5, 0.8438, 0.5, 0.8125, 0.5, 0.8125, 0.5, 0.8438, 0.5, 0.1562, 0.5, 0.125, 0.5, 0.125, 0.5, 0.1562, 0.5, 0.4375, 0.5, 0.4062, 0.5, 0.4062, 0.5, 0.4375, 0.5, 0.7188, 0.5, 0.6875, 0.5, 0.6875, 0.5, 0.7187, 0.5, 0.03125, 0.5, 0.0, 0.5, 0.0, 0.5, 0.03125, 0.5, 0.75, 0.49, 0.7968, 0.4854, 0.8418, 0.4717, 0.8833, 0.4496, 0.9197, 0.4197, 0.9496, 0.3833, 0.9717, 0.3418, 0.9854, 0.2968, 0.99, 0.25, 0.9854, 0.2032, 0.9717, 0.1582, 0.9496, 0.1167, 0.9197, 0.08029, 0.8833, 0.05045, 0.8418, 0.02827, 0.7968, 0.01461, 0.75, 0.01, 0.7032, 0.01461, 0.6582, 0.02827, 0.6167, 0.05045, 0.5803, 0.08029, 0.5504, 0.1167, 0.5283, 0.1582, 0.5146, 0.2032, 0.51, 0.25, 0.5146, 0.2968, 0.5283, 0.3418, 0.5504, 0.3833, 0.5803, 0.4197, 0.6167, 0.4496, 0.6582, 0.4717, 0.7032, 0.4854, 0.7188, 0.5, 0.6875, 0.5, 0.6875, 0.5, 0.7188, 0.5, 0.2812, 0.5, 0.25, 0.5, 0.25, 0.5, 0.2812, 0.5, 0.6875, 0.5, 0.6562, 0.5, 0.6562, 0.5, 0.6875, 0.5, 0.25, 0.5, 0.2188, 0.5, 0.2188, 0.5, 0.25, 0.5, 0.6562, 0.5, 0.625, 0.5, 0.625, 0.5, 0.6562, 0.5, 0.2188, 0.5, 0.1875, 0.5, 0.1875, 0.5, 0.2188, 0.5, 0.625, 0.5, 0.5938, 0.5, 0.5938, 0.5, 0.625, 0.5, 0.1875, 0.5, 0.1562, 0.5, 0.1562, 0.5, 0.1875, 0.5, 0.5938, 0.5, 0.5625, 0.5, 0.5625, 0.5, 0.5938, 0.5, 1.0, 0.5, 0.9688, 0.5, 0.9688, 0.5, 1.0, 0.5, 0.1562, 0.5, 0.125, 0.5, 0.125, 0.5, 0.1562, 0.5, 0.5625, 0.5, 0.5312, 0.5, 0.5312, 0.5, 0.5625, 0.5, 0.9688, 0.5, 0.9375, 0.5, 0.9375, 0.5, 0.9688, 0.5, 0.125, 0.5, 0.09375, 0.5, 0.09375, 0.5, 0.125, 0.5, 0.5312, 0.5, 0.5, 0.5, 0.5, 0.5, 0.5312, 0.5, 0.9375, 0.5, 0.9062, 0.5, 0.9062, 0.5, 0.9375, 0.5, 0.09375, 0.5, 0.0625, 0.5, 0.0625, 0.5, 0.09375, 0.5, 0.5, 0.5, 0.4688, 0.5, 0.4688, 0.5, 0.5, 0.5, 0.9062, 0.5, 0.875, 0.5, 0.875, 0.5, 0.9062, 0.5, 0.0625, 0.5, 0.03125, 0.5, 0.03125, 0.5, 0.0625, 0.5, 0.4688, 0.5, 0.4375, 0.5, 0.4375, 0.5, 0.4688, 0.5, 0.875, 0.5, 0.8438, 0.5, 0.8438, 0.5, 0.875, 0.5, 0.03125, 0.5, 0.0, 0.5, 0.0, 0.5, 0.03125, 0.5, 0.4375, 0.5, 0.4062, 0.5, 0.4062, 0.5, 0.4375, 0.5, 0.8438, 0.5, 0.8125, 0.5, 0.8125, 0.5, 0.8438, 0.5, 0.4062, 0.5, 0.375, 0.5, 0.375, 0.5, 0.4062, 0.5, 0.8125, 0.5, 0.7812, 0.5, 0.7812, 0.5, 0.8125, 0.5, 0.375, 0.5, 0.3438, 0.5, 0.3438, 0.5, 0.375, 0.5, 0.7812, 0.5, 0.75, 0.5, 0.75, 0.5, 0.7812, 0.5, 0.3438, 0.5, 0.3125, 0.5, 0.3125, 0.5, 0.3438, 0.5, 0.75, 0.5, 0.7188, 0.5, 0.7188, 0.5, 0.75, 0.5])
me_cylinder.use_remesh_fix_poles = True
me_cylinder.use_remesh_preserve_attributes = False
me_cylinder.use_mirror_vertex_groups = False
me_cylinder.update()

# ---- objects
ob_light = bpy.data.objects.new('Light', light_light)
ob_camera = bpy.data.objects.new('Camera', cam_camera)
ob_cylinder = bpy.data.objects.new('Cylinder', me_cylinder)

# ---- transforms, parenting, visibility, modifiers, constraints
ob_light.location = (4.076, 1.005, 5.904)
ob_light.rotation_euler = (0.6503, 0.05522, 1.866)
ob_light.lock_rotations_4d = False
ob_light.empty_display_type = 'ARROWS'
ob_light.color = (0.0, 0.0, 0.0, 0.0)
ob_light.lineart.crease_threshold = 0.0
ob_camera.location = (7.359, -6.926, 4.958)
ob_camera.rotation_euler = (1.109, 0.0, 0.8149)
ob_camera.lock_rotations_4d = False
ob_camera.empty_display_type = 'ARROWS'
ob_camera.color = (0.0, 0.0, 0.0, 0.0)
ob_camera.display_type = 'WIRE'
ob_camera.lineart.crease_threshold = 0.0
ob_cylinder.location = (0.0, 0.0, 0.0)
ob_cylinder.lineart.crease_threshold = 0.0

# ---- collection membership
col_collection.objects.link(ob_light)
col_collection.objects.link(ob_camera)
col_collection.objects.link(ob_cylinder)

# ---- scene / render settings (as saved in the file)
scene.camera = ob_camera
scene.frame_start = 1; scene.frame_end = 250; scene.frame_set(1)
scene.render.engine = 'BLENDER_EEVEE_NEXT'
scene.cycles.use_denoising = False
scene.cycles.samples = 128
scene.cycles.sampling_pattern = 'TABULATED_SOBOL'
scene.cycles.use_adaptive_sampling = False
scene.cycles.use_light_tree = False
scene.view_settings.view_transform = 'Filmic'
bpy.context.view_layer.update()

